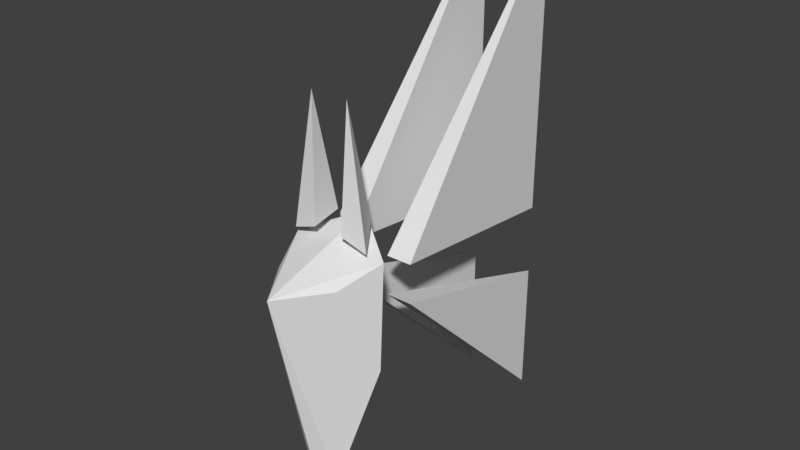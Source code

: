 # Source: BFtestwithWaliking4.blend  (saved by Blender 2.79.0; exported with 4.5.12 LTS)
import bpy
from mathutils import Matrix  # noqa: F401  (used for matrix-valued properties, if any)

bpy.ops.wm.read_factory_settings(use_empty=True)
scene = bpy.context.scene
scene.name = 'Scene'

# ---- collections
col_collection_1 = bpy.data.collections.new('Collection 1'); scene.collection.children.link(col_collection_1)

# ---- materials (node trees are filled in below, after node groups)
mat_material = bpy.data.materials.new('Material')
mat_material.alpha_threshold = 0.0
mat_material.use_transparent_shadow = False
mat_material.roughness = 0.5
mat_material.line_color = (0.0, 0.0, 0.0, 1.0)

# ---- material node trees

# ---- world
world_world = bpy.data.worlds.new('World'); scene.world = world_world
world_world.color = (0.05088, 0.05088, 0.05088)
world_world.use_sun_shadow = False
world_world.sun_shadow_jitter_overblur = 0.0
world_world.cycles.sampling_method = 'MANUAL'

# ---- meshes
me_cube = bpy.data.meshes.new('Cube')
me_cube.from_pydata([(0.457, 0.2484, 0.5298), (0.155, 0.02256, -0.6067), (0.457, 0.2967, 1.507), (0.309, -0.08605, 1.362), (0.1395, 0.1627, 1.68), (0.178, 0.4755, 1.708), (0.178, 0.2213, 2.805), (0.3757, 0.1866, 1.593), (0.1957, 0.6462, 1.333), (0.3158, 2.603, 1.066), (0.3158, 2.603, 3.787), (0.436, 0.6462, 1.333), (0.1897, 0.6462, 0.968), (0.3158, 2.603, -0.892), (0.3158, 2.603, 0.3897), (0.4419, 0.6462, 0.968), (-0.457, 0.2484, 0.5298), (-0.155, 0.02256, -0.6067), (-0.457, 0.2967, 1.507), (-0.309, -0.08605, 1.362), (0.0, 0.4502, 0.5298), (0.0, 0.02256, -1.0), (0.0, 0.6042, 1.7), (0.0, -0.519, 1.362), (-0.1395, 0.1627, 1.68), (-0.178, 0.4755, 1.708), (-0.178, 0.2213, 2.805), (-0.3757, 0.1866, 1.593), (-0.1957, 0.6462, 1.333), (-0.3158, 2.603, 1.066), (-0.3158, 2.603, 3.787), (-0.436, 0.6462, 1.333), (-0.1897, 0.6462, 0.968), (-0.3158, 2.603, -0.892), (-0.3158, 2.603, 0.3897), (-0.4419, 0.6462, 0.968)], [], [(0, 2, 3, 1), (2, 0, 20, 22), (1, 3, 23, 21), (2, 22, 23, 3), (0, 1, 21, 20), (4, 6, 5), (5, 6, 7), (5, 7, 4), (6, 4, 7), (8, 10, 9), (9, 10, 11), (9, 11, 8), (10, 8, 11), (12, 14, 13), (13, 14, 15), (13, 15, 12), (14, 12, 15), (16, 17, 19, 18), (18, 22, 20, 16), (17, 21, 23, 19), (18, 19, 23, 22), (16, 20, 21, 17), (24, 25, 26), (25, 27, 26), (25, 24, 27), (26, 27, 24), (28, 29, 30), (29, 31, 30), (29, 28, 31), (30, 31, 28), (32, 33, 34), (33, 35, 34), (33, 32, 35), (34, 35, 32)])
_uv = me_cube.uv_layers.new(name='UVMap')
_uv.uv.foreach_set('vector', [0.04549, 0.934, 0.05036, 0.9563, 0.03921, 0.9581, 0.03038, 0.9034, 0.05036, 0.9563, 0.04549, 0.934, 0.06249, 0.9284, 0.06249, 0.9702, 0.03038, 0.9034, 0.03921, 0.9581, 0.02313, 0.9659, 0.02534, 0.8896, 0.05036, 0.9563, 0.06249, 0.9702, 0.02313, 0.9659, 0.03921, 0.9581, 0.04549, 0.934, 0.03038, 0.9034, 0.02534, 0.8896, 0.06249, 0.9284, 0.11, 0.9011, 0.07404, 0.9083, 0.09692, 0.8974, 0.09692, 0.8974, 0.07404, 0.9083, 0.1044, 0.8831, 0.09692, 0.8974, 0.1044, 0.8831, 0.11, 0.9011, 0.07404, 0.9083, 0.11, 0.9011, 0.114, 0.9083, 0.02748, 0.9212, 0.008813, 0.9641, 0.01881, 0.9161, 0.01881, 0.9161, 0.008813, 0.9641, 0.008813, 0.9173, 0.01881, 0.9161, 0.008813, 0.9173, 0.02748, 0.9212, 0.008813, 0.9641, 0.02748, 0.9212, 0.03071, 0.9227, 0.0444, 0.9945, 0.08209, 0.9813, 0.005599, 0.9943, 0.005599, 0.9943, 0.08209, 0.9813, 0.04216, 0.9813, 0.005599, 0.9943, 0.04216, 0.9813, 0.0444, 0.9945, 0.08209, 0.9813, 0.0444, 0.9945, 0.04307, 0.9898, 0.07948, 0.934, 0.09459, 0.9034, 0.08577, 0.9581, 0.07462, 0.9563, 0.07462, 0.9563, 0.06249, 0.9702, 0.06249, 0.9284, 0.07948, 0.934, 0.09459, 0.9034, 0.09963, 0.8896, 0.1018, 0.9659, 0.08577, 0.9581, 0.07462, 0.9563, 0.08577, 0.9581, 0.1018, 0.9659, 0.06249, 0.9702, 0.07948, 0.934, 0.06249, 0.9284, 0.09963, 0.8896, 0.09459, 0.9034, 0.09794, 0.9532, 0.1061, 0.9641, 0.104, 0.9893, 0.1061, 0.9641, 0.1167, 0.952, 0.104, 0.9893, 0.1061, 0.9641, 0.09794, 0.9532, 0.1167, 0.952, 0.104, 0.9893, 0.08979, 0.952, 0.09794, 0.9532, 0.03431, 0.9165, 0.04438, 0.9161, 0.03074, 0.9632, 0.04438, 0.9161, 0.05263, 0.9218, 0.03074, 0.9632, 0.04438, 0.9161, 0.03431, 0.9165, 0.05263, 0.9218, 0.03074, 0.9632, 0.03074, 0.9164, 0.03431, 0.9165, 0.04216, 0.9681, 0.005599, 0.9811, 0.08209, 0.9681, 0.005599, 0.9811, 0.0444, 0.9813, 0.08209, 0.9681, 0.005599, 0.9811, 0.04216, 0.9681, 0.0444, 0.9813, 0.08209, 0.9681, 0.04247, 0.973, 0.04216, 0.9681])
me_cube.materials.append(mat_material)
me_cube.use_remesh_preserve_volume = False
me_cube.use_remesh_preserve_attributes = False
me_cube.use_mirror_vertex_groups = False
me_cube.update()
arm_armature_002 = bpy.data.armatures.new('Armature.002')  # bones are not reproduced

# ---- objects
ob_armature = bpy.data.objects.new('Armature', arm_armature_002)
ob_cube = bpy.data.objects.new('Cube', me_cube)

# ---- transforms, parenting, visibility, modifiers, constraints
ob_armature.location = (0.008672, 0.00846, -0.777)
ob_armature.scale = (1.0, 1.0, 2.072)
ob_armature.hide_viewport = True
ob_armature.lineart.crease_threshold = 0.0
ob_cube.parent = ob_armature
ob_cube.matrix_parent_inverse = Matrix(((1.0, 0.0, 0.0, -0.008672), (0.0, 1.0, 0.0, -0.00846), (0.0, 0.0, 0.4827, 0.375), (0.0, 0.0, 0.0, 1.0)))
ob_cube.location = (0.0, 0.0, 0.0)
ob_cube.scale = (0.8826, 0.8826, 0.8826)
ob_cube.lock_rotations_4d = False
ob_cube.empty_display_type = 'ARROWS'
ob_cube.lineart.crease_threshold = 0.0
_vg = ob_cube.vertex_groups.new(name='Main')
for _i, _w in zip([0, 1, 2, 3, 16, 17, 18, 19, 20, 21, 22, 23], [0.9723, 0.9949, 0.948, 0.9975, 1.0, 0.9949, 0.9906, 0.9835, 0.9719, 1.073, 0.9959, 0.9848]): _vg.add([_i], _w, 'REPLACE')
_vg = ob_cube.vertex_groups.new(name='WingBot.L')
for _i, _w in zip([0, 1, 3, 12, 13, 14, 15, 16, 20, 21, 28, 29, 31, 32, 33, 34, 35], [0.0006752, 0.0, 0.0, 0.9734, 1.0, 1.0, 1.0, 0.0, 1.054e-08, 0.0, 0.0, 0.0, 0.0, 8.36e-08, 6.357e-11, 4.824e-09, 0.0001138]): _vg.add([_i], _w, 'REPLACE')
_vg = ob_cube.vertex_groups.new(name='WingTop.L')
for _i, _w in zip([0, 2, 3, 4, 5, 6, 7, 8, 9, 10, 11, 12, 15, 16, 18, 19, 20, 22, 23, 24, 25, 26, 27, 28, 29, 30, 31, 32, 35], [0.01865, 0.0, 0.0, 0.0, 0.0, 0.0, 0.0, 1.0, 0.9476, 1.0, 1.0, 0.0001021, 0.0585, 0.0, 0.0, 0.0, 0.0, 0.0, 0.0, 0.0, 0.0, 0.0, 0.0, 0.04928, 0.03126, 8.423e-12, 3.026e-11, 0.0, 0.01204]): _vg.add([_i], _w, 'REPLACE')
_vg = ob_cube.vertex_groups.new(name='Antenna.L')
for _i, _w in zip([0, 2, 3, 4, 5, 6, 7, 11, 16, 18, 19, 22, 23, 24, 25, 26, 27, 28, 31], [4.814e-05, 0.001273, 0.008516, 1.0, 1.0, 1.0, 0.9673, 0.0, 0.001265, 0.004853, 0.002313, 0.001846, 0.0, 0.001803, 0.003317, 0.004023, 0.02746, 0.0, 0.0]): _vg.add([_i], _w, 'REPLACE')
_vg = ob_cube.vertex_groups.new(name='WingBot.R.001')
for _i, _w in zip([0, 2, 3, 4, 5, 7, 8, 9, 10, 11, 12, 15, 16, 18, 20, 22, 23, 25, 26, 28, 29, 32, 33, 34, 35], [8.673e-05, 1.743e-07, 1.243e-07, 0.0, 0.0, 0.0, 0.02986, 0.0, 0.1005, 1.538e-14, 2.012e-06, 3.712e-15, 0.0, 0.0, 0.0, 1.294e-08, 0.0, 0.0, 0.0, 0.009599, 0.06082, 0.9999, 1.0, 1.0, 0.9958]): _vg.add([_i], _w, 'REPLACE')
_vg = ob_cube.vertex_groups.new(name='WingTop.R.001')
for _i, _w in zip([0, 2, 20, 28, 29, 30, 31, 32, 34, 35], [0.0, 0.03408, 0.0, 1.0, 0.9723, 0.9443, 0.9974, 0.0, 0.0, 0.003041]): _vg.add([_i], _w, 'REPLACE')
_vg = ob_cube.vertex_groups.new(name='Antenna.R.001')
for _i, _w in zip([2, 3, 5, 6, 7, 12, 15, 18, 19, 22, 23, 24, 25, 26, 27, 28, 32, 35], [0.01492, 0.002952, 0.00331, 0.0, 0.0, 0.000296, 0.0, 0.001268, 4.856e-05, 0.002685, 0.01217, 1.0, 0.9998, 1.0, 0.9997, 0.01953, 7.456e-05, 0.0]): _vg.add([_i], _w, 'REPLACE')
_m = ob_cube.modifiers.new('Armature', 'ARMATURE')
_m.object = ob_armature

# ---- collection membership
col_collection_1.objects.link(ob_armature)
col_collection_1.objects.link(ob_cube)

# ---- scene / render settings (as saved in the file)
scene.frame_start = 190; scene.frame_end = 229; scene.frame_set(0)
scene.render.engine = 'BLENDER_EEVEE_NEXT'
scene.render.resolution_percentage = 50
scene.render.dither_intensity = 0.0
scene.cycles.use_denoising = False
scene.cycles.samples = 128
scene.cycles.sampling_pattern = 'TABULATED_SOBOL'
scene.cycles.use_adaptive_sampling = False
scene.cycles.use_light_tree = False
scene.cycles.blur_glossy = 0.0
scene.cycles.sample_clamp_indirect = 0.0
scene.view_settings.view_transform = 'Standard'
bpy.context.view_layer.update()

# ---- added for rendering (the .blend has no active camera and no usable light): camera, sun
cam_auto = bpy.data.cameras.new('AutoCamera')
cam_auto.lens = 50.0
cam_auto.sensor_width = 36.0
cam_auto.clip_end = 1000.0
ob_auto_camera = bpy.data.objects.new('AutoCamera', cam_auto)
scene.collection.objects.link(ob_auto_camera)
ob_auto_camera.location = (4.72627, -4.75194, 5.01103)
ob_auto_camera.rotation_euler = (1.09748, -7.21219e-08, 0.694738)
scene.camera = ob_auto_camera
light_auto_sun = bpy.data.lights.new('AutoSun', 'SUN')
light_auto_sun.energy = 3.0
light_auto_sun.angle = 0.0523599
ob_auto_sun = bpy.data.objects.new('AutoSun', light_auto_sun)
scene.collection.objects.link(ob_auto_sun)
ob_auto_sun.rotation_euler = (0.872665, 0.174533, 0.523599)
bpy.context.view_layer.update()
